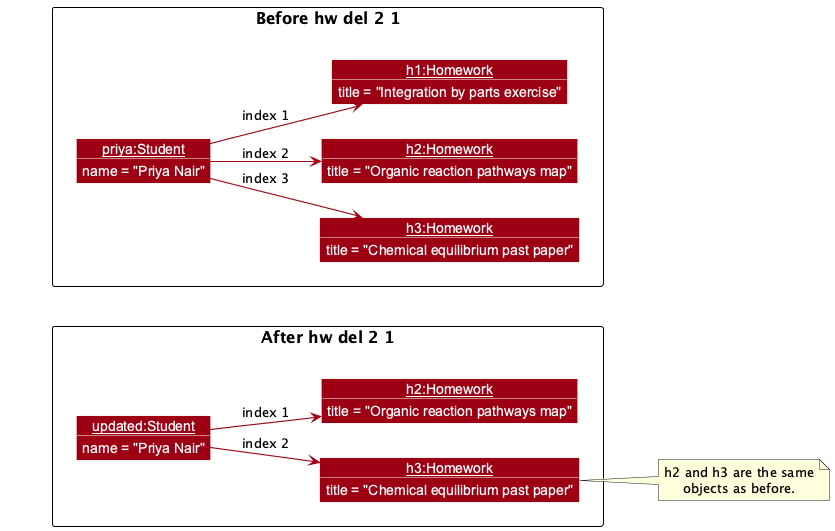

The diagram above was rendered by PlantUML. Its source (embedded in the PNG):
@startuml
!include style.puml
skinparam arrowThickness 1.1
skinparam arrowColor MODEL_COLOR
skinparam ObjectBackgroundColor MODEL_COLOR
skinparam ObjectFontColor #FFFFFF
skinparam ObjectAttributeFontColor #FFFFFF
skinparam ObjectBorderColor #FFFFFF
skinparam ObjectFontName Arial
skinparam ArrowFontStyle plain
show fields
left to right direction

package "Before hw del 2 1" as Before {
object "<u>priya:Student</u>" as priya {
  name = "Priya Nair"
}
object "<u>h3:Homework</u>" as h3 {
  title = "Chemical equilibrium past paper"
}
object "<u>h2:Homework</u>" as h2 {
  title = "Organic reaction pathways map"
}
object "<u>h1:Homework</u>" as h1 {
  title = "Integration by parts exercise"
}
}

package "After hw del 2 1" as After {
object "<u>updated:Student</u>" as updated {
  name = "Priya Nair"
}
object "<u>h3:Homework</u>" as h3After {
  title = "Chemical equilibrium past paper"
}
object "<u>h2:Homework</u>" as h2After {
  title = "Organic reaction pathways map"
}
}

priya --> h1 : index 1
priya --> h2 : index 2
priya --> h3 : index 3

updated --> h2After : index 1
updated --> h3After : index 2

After -[hidden]right- Before

note right of h3After
  h2 and h3 are the same
  objects as before.
end note
@enduml